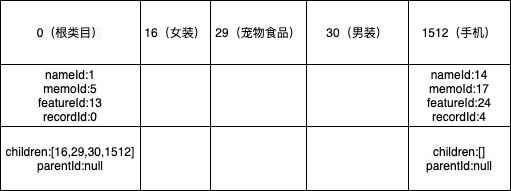

The diagram above was exported from draw.io. Its source (the exported page's mxGraphModel, read from the mxfile embedded in the PNG):
<mxGraphModel dx="894" dy="847" grid="1" gridSize="10" guides="1" tooltips="1" connect="1" arrows="1" fold="1" page="1" pageScale="1" pageWidth="850" pageHeight="1100" math="0" shadow="0">
  <root>
    <mxCell id="0" />
    <mxCell id="1" parent="0" />
    <mxCell id="17" value="" style="shape=table;html=1;whiteSpace=wrap;startSize=0;container=1;collapsible=0;childLayout=tableLayout;" vertex="1" parent="1">
      <mxGeometry x="180" y="170" width="510" height="190" as="geometry" />
    </mxCell>
    <mxCell id="18" value="" style="shape=partialRectangle;html=1;whiteSpace=wrap;collapsible=0;dropTarget=0;pointerEvents=0;fillColor=none;top=0;left=0;bottom=0;right=0;points=[[0,0.5],[1,0.5]];portConstraint=eastwest;" vertex="1" parent="17">
      <mxGeometry width="510" height="64" as="geometry" />
    </mxCell>
    <mxCell id="19" value="&lt;meta charset=&quot;utf-8&quot;&gt;&lt;span style=&quot;color: rgb(0, 0, 0); font-family: helvetica; font-size: 12px; font-style: normal; font-weight: 400; letter-spacing: normal; text-align: center; text-indent: 0px; text-transform: none; word-spacing: 0px; background-color: rgb(248, 249, 250); display: inline; float: none;&quot;&gt;0（根类目）&lt;/span&gt;" style="shape=partialRectangle;html=1;whiteSpace=wrap;connectable=0;fillColor=none;top=0;left=0;bottom=0;right=0;overflow=hidden;" vertex="1" parent="18">
      <mxGeometry width="140" height="64" as="geometry" />
    </mxCell>
    <mxCell id="20" value="16（女装）" style="shape=partialRectangle;html=1;whiteSpace=wrap;connectable=0;fillColor=none;top=0;left=0;bottom=0;right=0;overflow=hidden;" vertex="1" parent="18">
      <mxGeometry x="140" width="70" height="64" as="geometry" />
    </mxCell>
    <mxCell id="30" value="29（宠物食品）" style="shape=partialRectangle;html=1;whiteSpace=wrap;connectable=0;fillColor=none;top=0;left=0;bottom=0;right=0;overflow=hidden;" vertex="1" parent="18">
      <mxGeometry x="210" width="96" height="64" as="geometry" />
    </mxCell>
    <mxCell id="33" value="30（男装）" style="shape=partialRectangle;html=1;whiteSpace=wrap;connectable=0;fillColor=none;top=0;left=0;bottom=0;right=0;overflow=hidden;" vertex="1" parent="18">
      <mxGeometry x="306" width="102" height="64" as="geometry" />
    </mxCell>
    <mxCell id="36" value="1512（手机）" style="shape=partialRectangle;html=1;whiteSpace=wrap;connectable=0;fillColor=none;top=0;left=0;bottom=0;right=0;overflow=hidden;" vertex="1" parent="18">
      <mxGeometry x="408" width="102" height="64" as="geometry" />
    </mxCell>
    <mxCell id="22" value="" style="shape=partialRectangle;html=1;whiteSpace=wrap;collapsible=0;dropTarget=0;pointerEvents=0;fillColor=none;top=0;left=0;bottom=0;right=0;points=[[0,0.5],[1,0.5]];portConstraint=eastwest;" vertex="1" parent="17">
      <mxGeometry y="64" width="510" height="62" as="geometry" />
    </mxCell>
    <mxCell id="23" value="&lt;meta charset=&quot;utf-8&quot;&gt;&lt;span style=&quot;color: rgb(0, 0, 0); font-family: helvetica; font-size: 12px; font-style: normal; font-weight: 400; letter-spacing: normal; text-align: center; text-indent: 0px; text-transform: none; word-spacing: 0px; background-color: rgb(248, 249, 250); display: inline; float: none;&quot;&gt;nameId:1&lt;/span&gt;&lt;br style=&quot;color: rgb(0, 0, 0); font-family: helvetica; font-size: 12px; font-style: normal; font-weight: 400; letter-spacing: normal; text-align: center; text-indent: 0px; text-transform: none; word-spacing: 0px; background-color: rgb(248, 249, 250);&quot;&gt;&lt;span style=&quot;color: rgb(0, 0, 0); font-family: helvetica; font-size: 12px; font-style: normal; font-weight: 400; letter-spacing: normal; text-align: center; text-indent: 0px; text-transform: none; word-spacing: 0px; background-color: rgb(248, 249, 250); display: inline; float: none;&quot;&gt;memoId:5&lt;/span&gt;&lt;br style=&quot;color: rgb(0, 0, 0); font-family: helvetica; font-size: 12px; font-style: normal; font-weight: 400; letter-spacing: normal; text-align: center; text-indent: 0px; text-transform: none; word-spacing: 0px; background-color: rgb(248, 249, 250);&quot;&gt;&lt;span style=&quot;color: rgb(0, 0, 0); font-family: helvetica; font-size: 12px; font-style: normal; font-weight: 400; letter-spacing: normal; text-align: center; text-indent: 0px; text-transform: none; word-spacing: 0px; background-color: rgb(248, 249, 250); display: inline; float: none;&quot;&gt;featureId:13&lt;/span&gt;&lt;br style=&quot;color: rgb(0, 0, 0); font-family: helvetica; font-size: 12px; font-style: normal; font-weight: 400; letter-spacing: normal; text-align: center; text-indent: 0px; text-transform: none; word-spacing: 0px; background-color: rgb(248, 249, 250);&quot;&gt;&lt;span style=&quot;color: rgb(0, 0, 0); font-family: helvetica; font-size: 12px; font-style: normal; font-weight: 400; letter-spacing: normal; text-align: center; text-indent: 0px; text-transform: none; word-spacing: 0px; background-color: rgb(248, 249, 250); display: inline; float: none;&quot;&gt;recordId:0&lt;/span&gt;" style="shape=partialRectangle;html=1;whiteSpace=wrap;connectable=0;fillColor=none;top=0;left=0;bottom=0;right=0;overflow=hidden;" vertex="1" parent="22">
      <mxGeometry width="140" height="62" as="geometry" />
    </mxCell>
    <mxCell id="24" value="" style="shape=partialRectangle;html=1;whiteSpace=wrap;connectable=0;fillColor=none;top=0;left=0;bottom=0;right=0;overflow=hidden;" vertex="1" parent="22">
      <mxGeometry x="140" width="70" height="62" as="geometry" />
    </mxCell>
    <mxCell id="31" style="shape=partialRectangle;html=1;whiteSpace=wrap;connectable=0;fillColor=none;top=0;left=0;bottom=0;right=0;overflow=hidden;" vertex="1" parent="22">
      <mxGeometry x="210" width="96" height="62" as="geometry" />
    </mxCell>
    <mxCell id="34" style="shape=partialRectangle;html=1;whiteSpace=wrap;connectable=0;fillColor=none;top=0;left=0;bottom=0;right=0;overflow=hidden;" vertex="1" parent="22">
      <mxGeometry x="306" width="102" height="62" as="geometry" />
    </mxCell>
    <mxCell id="37" value="&lt;span style=&quot;font-family: &amp;#34;helvetica&amp;#34;&quot;&gt;nameId:14&lt;/span&gt;&lt;br style=&quot;font-family: &amp;#34;helvetica&amp;#34;&quot;&gt;&lt;span style=&quot;font-family: &amp;#34;helvetica&amp;#34;&quot;&gt;memoId:17&lt;/span&gt;&lt;br style=&quot;font-family: &amp;#34;helvetica&amp;#34;&quot;&gt;&lt;span style=&quot;font-family: &amp;#34;helvetica&amp;#34;&quot;&gt;featureId:24&lt;/span&gt;&lt;br style=&quot;font-family: &amp;#34;helvetica&amp;#34;&quot;&gt;&lt;span style=&quot;font-family: &amp;#34;helvetica&amp;#34;&quot;&gt;recordId:4&lt;/span&gt;" style="shape=partialRectangle;html=1;whiteSpace=wrap;connectable=0;fillColor=none;top=0;left=0;bottom=0;right=0;overflow=hidden;" vertex="1" parent="22">
      <mxGeometry x="408" width="102" height="62" as="geometry" />
    </mxCell>
    <mxCell id="26" value="" style="shape=partialRectangle;html=1;whiteSpace=wrap;collapsible=0;dropTarget=0;pointerEvents=0;fillColor=none;top=0;left=0;bottom=0;right=0;points=[[0,0.5],[1,0.5]];portConstraint=eastwest;" vertex="1" parent="17">
      <mxGeometry y="126" width="510" height="64" as="geometry" />
    </mxCell>
    <mxCell id="27" value="children:[16,29,30,1512]&lt;br&gt;parentId:null" style="shape=partialRectangle;html=1;whiteSpace=wrap;connectable=0;fillColor=none;top=0;left=0;bottom=0;right=0;overflow=hidden;" vertex="1" parent="26">
      <mxGeometry width="140" height="64" as="geometry" />
    </mxCell>
    <mxCell id="28" value="" style="shape=partialRectangle;html=1;whiteSpace=wrap;connectable=0;fillColor=none;top=0;left=0;bottom=0;right=0;overflow=hidden;" vertex="1" parent="26">
      <mxGeometry x="140" width="70" height="64" as="geometry" />
    </mxCell>
    <mxCell id="32" style="shape=partialRectangle;html=1;whiteSpace=wrap;connectable=0;fillColor=none;top=0;left=0;bottom=0;right=0;overflow=hidden;" vertex="1" parent="26">
      <mxGeometry x="210" width="96" height="64" as="geometry" />
    </mxCell>
    <mxCell id="35" style="shape=partialRectangle;html=1;whiteSpace=wrap;connectable=0;fillColor=none;top=0;left=0;bottom=0;right=0;overflow=hidden;" vertex="1" parent="26">
      <mxGeometry x="306" width="102" height="64" as="geometry" />
    </mxCell>
    <mxCell id="38" value="&lt;span style=&quot;color: rgb(0 , 0 , 0) ; font-family: &amp;#34;helvetica&amp;#34; ; font-size: 12px ; font-style: normal ; font-weight: 400 ; letter-spacing: normal ; text-align: center ; text-indent: 0px ; text-transform: none ; word-spacing: 0px ; background-color: rgb(248 , 249 , 250) ; display: inline ; float: none&quot;&gt;children:[]&lt;/span&gt;&lt;br style=&quot;color: rgb(0 , 0 , 0) ; font-family: &amp;#34;helvetica&amp;#34; ; font-size: 12px ; font-style: normal ; font-weight: 400 ; letter-spacing: normal ; text-align: center ; text-indent: 0px ; text-transform: none ; word-spacing: 0px ; background-color: rgb(248 , 249 , 250)&quot;&gt;&lt;span style=&quot;color: rgb(0 , 0 , 0) ; font-family: &amp;#34;helvetica&amp;#34; ; font-size: 12px ; font-style: normal ; font-weight: 400 ; letter-spacing: normal ; text-align: center ; text-indent: 0px ; text-transform: none ; word-spacing: 0px ; background-color: rgb(248 , 249 , 250) ; display: inline ; float: none&quot;&gt;parentId:null&lt;/span&gt;" style="shape=partialRectangle;html=1;whiteSpace=wrap;connectable=0;fillColor=none;top=0;left=0;bottom=0;right=0;overflow=hidden;" vertex="1" parent="26">
      <mxGeometry x="408" width="102" height="64" as="geometry" />
    </mxCell>
  </root>
</mxGraphModel>